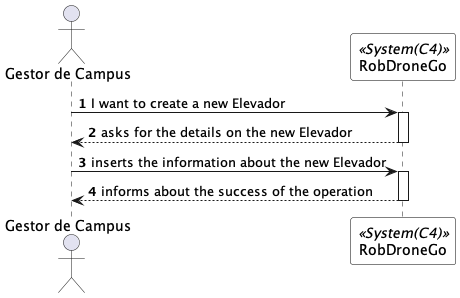

The diagram above was rendered by PlantUML. Its source (embedded in the PNG):
@startuml createElevadorSSD
autonumber

skinparam sequence {
ParticipantBorderColor black
ParticipantBackgroundColor white
}

actor "Gestor de Campus" as GC
participant RobDroneGo as system <<System(C4)>>


GC -> system: I want to create a new Elevador
activate system

system --> GC: asks for the details on the new Elevador
deactivate system

GC -> system: inserts the information about the new Elevador
activate system

system --> GC: informs about the success of the operation
deactivate system


deactivate system
deactivate GC

@enduml